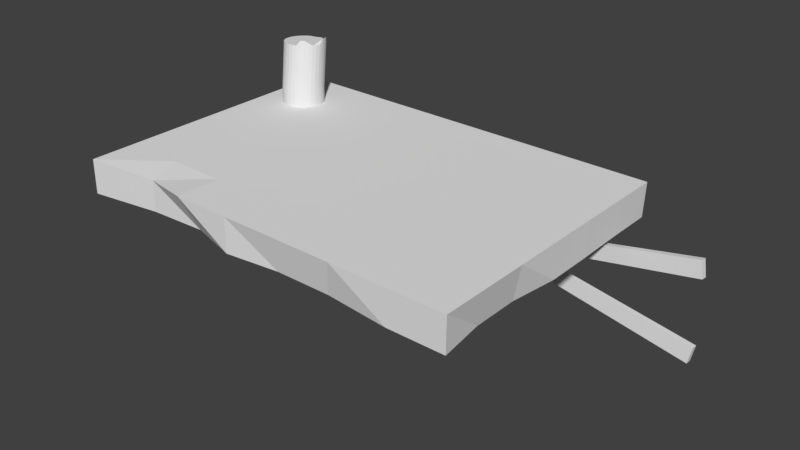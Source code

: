 # Source: docks-right.blend  (saved by Blender 2.78.0; exported with 4.5.12 LTS)
import bpy
from mathutils import Matrix  # noqa: F401  (used for matrix-valued properties, if any)

bpy.ops.wm.read_factory_settings(use_empty=True)
scene = bpy.context.scene
scene.name = 'Scene'

# ---- collections
col_collection_1 = bpy.data.collections.new('Collection 1'); scene.collection.children.link(col_collection_1)

# ---- materials (node trees are filled in below, after node groups)
mat_material_002 = bpy.data.materials.new('Material.002')
mat_material_002.alpha_threshold = 0.0
mat_material_002.use_transparent_shadow = False
mat_material_002.roughness = 0.5
mat_material_001 = bpy.data.materials.new('Material.001')
mat_material_001.alpha_threshold = 0.0
mat_material_001.use_transparent_shadow = False
mat_material_001.roughness = 0.5
mat_material_008 = bpy.data.materials.new('Material.008')
mat_material_008.alpha_threshold = 0.0
mat_material_008.use_transparent_shadow = False
mat_material_008.roughness = 0.5
mat_material_009 = bpy.data.materials.new('Material.009')
mat_material_009.alpha_threshold = 0.0
mat_material_009.use_transparent_shadow = False
mat_material_009.roughness = 0.5

# ---- material node trees

# ---- world
world_world = bpy.data.worlds.new('World'); scene.world = world_world
world_world.color = (0.05088, 0.05088, 0.05088)
world_world.use_sun_shadow = False
world_world.sun_shadow_jitter_overblur = 0.0
world_world.cycles.sampling_method = 'MANUAL'

# ---- meshes
me_cube_001 = bpy.data.meshes.new('Cube.001')
me_cube_001.from_pydata([(-1.0, -1.0, -1.0), (-1.0, -1.0, 1.0), (-1.0, 1.0, -1.0), (-0.996, 0.9952, 1.0), (1.0, -1.0, -1.0), (1.0, -1.0, 1.0), (1.0, 1.0, -1.0), (1.0, 1.0, 1.0), (0.7096, 1.0, -1.0), (0.4238, 1.0, -1.0), (0.1381, 1.0, -1.0), (-0.1476, 1.0, -1.0), (-0.4333, 1.0, -1.0), (-0.719, 1.0, -1.0), (-0.7163, 0.9952, 1.0), (-0.3728, 0.8691, 0.9865), (-0.1165, 0.8691, 0.9865), (0.1381, 1.0, 1.0), (0.4238, 1.0, 1.0), (0.6908, 0.9588, 1.0), (-0.719, -1.0, -1.0), (-0.4333, -1.0, -1.0), (-0.1476, -1.0, -1.0), (0.1381, -1.0, -1.0), (0.4238, -1.0, -1.0), (0.6523, -0.9249, -0.8075), (0.6523, -0.9249, 0.9865), (0.3749, -0.9052, 0.9867), (0.1381, -1.0, 1.0), (-0.1291, -0.9543, 1.0), (-0.4024, -0.9543, 1.0), (-0.719, -1.0, 1.0), (-1.0, 0.649, -1.0), (-1.0, 0.3157, -1.0), (-1.0, -0.01765, -1.0), (-1.0, -0.351, -1.0), (-1.0, -0.6843, -1.0), (-0.9698, -0.6742, 1.0), (-0.9698, -0.3534, 1.0), (-1.0, -0.01765, 1.0), (-1.0, 0.3157, 1.0), (-0.996, 0.6458, 1.0), (1.0, -0.6843, -1.0), (1.0, -0.351, -1.0), (1.0, -0.01765, -1.0), (1.0, 0.3157, -1.0), (1.0, 0.649, -1.0), (0.9687, 0.6231, 1.0), (0.9687, 0.3042, 1.0), (0.9687, -0.01465, 1.0), (1.0, -0.351, 1.0), (0.9128, -0.6418, 0.9865), (0.6871, 0.62, 1.0), (0.6871, 0.3026, 1.0), (0.6908, -0.01465, 1.0), (0.6355, -0.3271, 0.9865), (0.6215, -0.6327, 0.9867), (0.4151, 0.62, 1.0), (0.4213, 0.314, 1.0), (0.4151, -0.01475, 1.0), (0.395, -0.3358, 1.0), (0.3702, -0.6044, 0.9867), (0.1381, 0.649, 1.0), (0.1369, 0.314, 1.0), (0.1369, -0.01776, 1.0), (0.1254, -0.3534, 1.0), (0.1343, -0.6044, 0.9867), (-0.1165, 0.5542, 0.9865), (-0.1291, 0.3042, 1.0), (-0.1476, -0.01765, 1.0), (-0.1519, -0.3472, 1.034), (-0.1165, -0.6418, 0.9865), (-0.3451, 0.531, 0.9865), (-0.4024, 0.3042, 1.0), (-0.3939, -0.02902, 1.0), (-0.367, -0.3394, 1.017), (-0.4333, -0.6843, 1.0), (-0.7163, 0.6458, 1.0), (-0.6757, 0.3042, 1.0), (-0.6994, -0.03267, 1.0), (-0.6115, -0.345, 0.9867), (-0.6994, -0.6742, 1.0), (-0.719, 0.649, -1.0), (-0.719, 0.3157, -1.0), (-0.719, -0.01765, -1.0), (-0.719, -0.351, -1.0), (-0.719, -0.6843, -1.0), (-0.4333, 0.649, -1.0), (-0.4333, 0.3157, -1.0), (-0.4333, -0.01765, -1.0), (-0.4333, -0.351, -1.0), (-0.4333, -0.6843, -1.0), (-0.1476, 0.649, -1.0), (-0.1476, 0.3157, -1.0), (-0.1476, -0.01765, -1.0), (-0.1476, -0.351, -1.0), (-0.1476, -0.6843, -1.0), (0.1381, 0.649, -1.0), (0.1381, 0.3157, -1.0), (0.1381, -0.01765, -1.0), (0.1381, -0.351, -1.0), (0.1381, -0.6843, -1.0), (0.4238, 0.649, -1.0), (0.4238, 0.3157, -1.0), (0.4238, -0.01765, -1.0), (0.4238, -0.351, -1.0), (0.4238, -0.6843, -1.0), (0.7096, 0.649, -1.0), (0.7096, 0.3157, -1.0), (0.7096, -0.01765, -1.0), (0.7096, -0.351, -1.0), (0.7096, -0.6843, -1.0)], [], [(32, 41, 3, 2), (8, 19, 7, 6), (42, 51, 5, 4), (20, 31, 1, 0), (111, 42, 4, 25), (81, 37, 1, 31), (51, 56, 26, 5), (56, 61, 27, 26), (61, 66, 28, 27), (66, 71, 29, 28), (71, 76, 30, 29), (76, 81, 31, 30), (36, 86, 20, 0), (86, 91, 21, 20), (91, 96, 22, 21), (96, 101, 23, 22), (101, 106, 24, 23), (106, 111, 25, 24), (4, 5, 26, 25), (25, 26, 27, 24), (24, 27, 28, 23), (23, 28, 29, 22), (22, 29, 30, 21), (21, 30, 31, 20), (2, 3, 14, 13), (13, 14, 15, 12), (12, 15, 16, 11), (11, 16, 17, 10), (10, 17, 18, 9), (9, 18, 19, 8), (9, 8, 107, 102), (102, 107, 108, 103), (103, 108, 109, 104), (104, 109, 110, 105), (105, 110, 111, 106), (10, 9, 102, 97), (97, 102, 103, 98), (98, 103, 104, 99), (99, 104, 105, 100), (100, 105, 106, 101), (11, 10, 97, 92), (92, 97, 98, 93), (93, 98, 99, 94), (94, 99, 100, 95), (95, 100, 101, 96), (12, 11, 92, 87), (87, 92, 93, 88), (88, 93, 94, 89), (89, 94, 95, 90), (90, 95, 96, 91), (13, 12, 87, 82), (82, 87, 88, 83), (83, 88, 89, 84), (84, 89, 90, 85), (85, 90, 91, 86), (2, 13, 82, 32), (32, 82, 83, 33), (33, 83, 84, 34), (34, 84, 85, 35), (35, 85, 86, 36), (15, 14, 77, 72), (72, 77, 78, 73), (73, 78, 79, 74), (74, 79, 80, 75), (75, 80, 81, 76), (16, 15, 72, 67), (67, 72, 73, 68), (68, 73, 74, 69), (69, 74, 75, 70), (70, 75, 76, 71), (17, 16, 67, 62), (62, 67, 68, 63), (63, 68, 69, 64), (64, 69, 70, 65), (65, 70, 71, 66), (18, 17, 62, 57), (57, 62, 63, 58), (58, 63, 64, 59), (59, 64, 65, 60), (60, 65, 66, 61), (19, 18, 57, 52), (52, 57, 58, 53), (53, 58, 59, 54), (54, 59, 60, 55), (55, 60, 61, 56), (7, 19, 52, 47), (47, 52, 53, 48), (48, 53, 54, 49), (49, 54, 55, 50), (50, 55, 56, 51), (14, 3, 41, 77), (77, 41, 40, 78), (78, 40, 39, 79), (79, 39, 38, 80), (80, 38, 37, 81), (8, 6, 46, 107), (107, 46, 45, 108), (108, 45, 44, 109), (109, 44, 43, 110), (110, 43, 42, 111), (6, 7, 47, 46), (46, 47, 48, 45), (45, 48, 49, 44), (44, 49, 50, 43), (43, 50, 51, 42), (0, 1, 37, 36), (36, 37, 38, 35), (35, 38, 39, 34), (34, 39, 40, 33), (33, 40, 41, 32)])
_uv = me_cube_001.uv_layers.new(name='UVMap')
_uv.uv.foreach_set('vector', [0.4298, 0.9761, 0.3534, 0.5559, 0.3674, 0.5549, 0.5292, 0.9, 0.6714, 0.3387, 0.3798, 0.4649, 0.3786, 0.4597, 0.6313, 0.2364, 0.2389, 0.02303, 0.3167, 0.4284, 0.3077, 0.4307, 0.1595, 0.06097, 0.0152, 0.634, 0.2875, 0.5156, 0.288, 0.5298, 0.03754, 0.7273, 0.6033, 0.8312, 0.7058, 0.8133, 0.7225, 0.9629, 0.5874, 0.9869, 0.6931, 0.4333, 0.8415, 0.4276, 0.8629, 0.6818, 0.7088, 0.6878, 0.8813, 0.4228, 0.7264, 0.4297, 0.7427, 0.2081, 0.9277, 0.151, 0.7264, 0.4297, 0.5927, 0.4511, 0.5953, 0.2231, 0.7427, 0.2081, 0.594, 0.4491, 0.4742, 0.4491, 0.4761, 0.1625, 0.5964, 0.2314, 0.4673, 0.4511, 0.3339, 0.4228, 0.3272, 0.1856, 0.4693, 0.151, 0.3723, 0.4213, 0.5471, 0.4469, 0.5344, 0.659, 0.3846, 0.6654, 0.5471, 0.4469, 0.6931, 0.4333, 0.7088, 0.6878, 0.5344, 0.659, 0.00176, 0.8211, 0.09767, 0.8231, 0.0958, 0.9766, 8.499e-05, 0.9744, 0.09767, 0.8231, 0.1955, 0.8256, 0.1931, 0.9792, 0.0958, 0.9766, 0.1955, 0.8256, 0.2939, 0.8288, 0.2903, 0.9828, 0.1931, 0.9792, 0.2939, 0.8288, 0.3935, 0.8334, 0.3874, 0.9885, 0.2903, 0.9828, 0.3935, 0.8334, 0.4972, 0.839, 0.4836, 0.9999, 0.3874, 0.9885, 0.4972, 0.839, 0.6033, 0.8312, 0.5874, 0.9869, 0.4836, 0.9999, 0.1595, 0.06097, 0.3077, 0.4307, 0.3039, 0.4449, 0.1003, 0.2214, 0.1003, 0.2214, 0.3039, 0.4449, 0.2997, 0.4602, 0.03918, 0.2588, 0.03918, 0.2588, 0.2997, 0.4602, 0.2947, 0.4714, 0.01226, 0.3445, 0.01226, 0.3445, 0.2947, 0.4714, 0.2928, 0.4871, 8.319e-05, 0.4395, 8.319e-05, 0.4395, 0.2928, 0.4871, 0.2904, 0.5016, 8.307e-05, 0.5363, 8.307e-05, 0.5363, 0.2904, 0.5016, 0.2875, 0.5156, 0.0152, 0.634, 0.5292, 0.9, 0.3674, 0.5549, 0.3729, 0.514, 0.5932, 0.8254, 0.5932, 0.8254, 0.3729, 0.514, 0.3775, 0.5027, 0.6379, 0.7451, 0.6379, 0.7451, 0.3775, 0.5027, 0.3784, 0.4937, 0.6696, 0.6466, 0.6696, 0.6466, 0.3784, 0.4937, 0.3809, 0.4836, 0.6866, 0.549, 0.6866, 0.549, 0.3809, 0.4836, 0.3798, 0.4709, 0.6903, 0.441, 0.6903, 0.441, 0.3798, 0.4709, 0.3798, 0.4649, 0.6714, 0.3387, 0.4924, 0.001641, 0.5895, 0.00104, 0.5903, 0.1714, 0.4929, 0.1723, 0.4929, 0.1723, 0.5903, 0.1714, 0.5915, 0.3336, 0.4936, 0.3351, 0.4936, 0.3351, 0.5915, 0.3336, 0.5935, 0.4965, 0.4949, 0.499, 0.4949, 0.499, 0.5935, 0.4965, 0.5971, 0.6612, 0.4967, 0.6654, 0.4967, 0.6654, 0.5971, 0.6612, 0.6033, 0.8312, 0.4972, 0.839, 0.395, 0.001827, 0.4924, 0.001641, 0.4929, 0.1723, 0.3951, 0.1728, 0.3951, 0.1728, 0.4929, 0.1723, 0.4936, 0.3351, 0.3954, 0.3358, 0.3954, 0.3358, 0.4936, 0.3351, 0.4949, 0.499, 0.3957, 0.4998, 0.3957, 0.4998, 0.4949, 0.499, 0.4967, 0.6654, 0.3956, 0.6655, 0.3956, 0.6655, 0.4967, 0.6654, 0.4972, 0.839, 0.3935, 0.8334, 0.2975, 0.001658, 0.395, 0.001827, 0.3951, 0.1728, 0.2973, 0.1728, 0.2973, 0.1728, 0.3951, 0.1728, 0.3954, 0.3358, 0.2972, 0.3358, 0.2972, 0.3358, 0.3954, 0.3358, 0.3957, 0.4998, 0.2968, 0.4995, 0.2968, 0.4995, 0.3957, 0.4998, 0.3956, 0.6655, 0.296, 0.664, 0.296, 0.664, 0.3956, 0.6655, 0.3935, 0.8334, 0.2939, 0.8288, 0.1998, 0.001242, 0.2975, 0.001658, 0.2973, 0.1728, 0.1994, 0.1725, 0.1994, 0.1725, 0.2973, 0.1728, 0.2972, 0.3358, 0.199, 0.3354, 0.199, 0.3354, 0.2972, 0.3358, 0.2968, 0.4995, 0.1984, 0.4986, 0.1984, 0.4986, 0.2968, 0.4995, 0.296, 0.664, 0.1973, 0.6622, 0.1973, 0.6622, 0.296, 0.664, 0.2939, 0.8288, 0.1955, 0.8256, 0.1021, 0.0006856, 0.1998, 0.001242, 0.1994, 0.1725, 0.1016, 0.1719, 0.1016, 0.1719, 0.1994, 0.1725, 0.199, 0.3354, 0.1011, 0.3347, 0.1011, 0.3347, 0.199, 0.3354, 0.1984, 0.4986, 0.1003, 0.4976, 0.1003, 0.4976, 0.1984, 0.4986, 0.1973, 0.6622, 0.09925, 0.6605, 0.09925, 0.6605, 0.1973, 0.6622, 0.1955, 0.8256, 0.09767, 0.8231, 0.005963, 8.637e-05, 0.1021, 0.0006856, 0.1016, 0.1719, 0.005439, 0.1713, 0.005439, 0.1713, 0.1016, 0.1719, 0.1011, 0.3347, 0.004877, 0.3339, 0.004877, 0.3339, 0.1011, 0.3347, 0.1003, 0.4976, 0.004157, 0.4965, 0.004157, 0.4965, 0.1003, 0.4976, 0.09925, 0.6605, 0.003155, 0.659, 0.003155, 0.659, 0.09925, 0.6605, 0.09767, 0.8231, 0.00176, 0.8211, 0.7452, 0.6209, 0.6339, 0.6774, 0.635, 0.5167, 0.7551, 0.4655, 0.7551, 0.4655, 0.635, 0.5167, 0.6491, 0.3598, 0.7373, 0.3608, 0.8005, 0.7549, 0.6636, 0.7528, 0.6535, 0.5119, 0.8067, 0.5167, 0.8067, 0.5167, 0.6535, 0.5119, 0.699, 0.2892, 0.8224, 0.2947, 0.505, 0.1781, 0.6401, 0.1774, 0.6931, 0.4333, 0.5471, 0.4469, 0.8278, 0.622, 0.7452, 0.6209, 0.7551, 0.4655, 0.8288, 0.4772, 0.8288, 0.4772, 0.7551, 0.4655, 0.7373, 0.3608, 0.8255, 0.362, 0.9375, 0.7572, 0.8005, 0.7549, 0.8067, 0.5167, 0.9301, 0.5271, 0.9301, 0.5271, 0.8067, 0.5167, 0.8224, 0.2947, 0.9306, 0.2903, 0.3867, 0.1871, 0.505, 0.1781, 0.5471, 0.4469, 0.3723, 0.4213, 0.7249, 0.1602, 0.8064, 0.2246, 0.8031, 0.3706, 0.7212, 0.3228, 0.7212, 0.3228, 0.8031, 0.3706, 0.8044, 0.4868, 0.7181, 0.4781, 0.4626, 0.7625, 0.3311, 0.7556, 0.3219, 0.5286, 0.4626, 0.5285, 0.4626, 0.5285, 0.3219, 0.5286, 0.3186, 0.295, 0.4568, 0.2918, 0.4625, 0.6416, 0.314, 0.6488, 0.3339, 0.4228, 0.4673, 0.4511, 0.632, 0.1559, 0.7249, 0.1602, 0.7212, 0.3228, 0.6309, 0.3322, 0.6309, 0.3322, 0.7212, 0.3228, 0.7181, 0.4781, 0.6257, 0.4739, 0.6032, 0.7625, 0.4626, 0.7625, 0.4626, 0.5285, 0.6002, 0.5306, 0.6002, 0.5306, 0.4626, 0.5285, 0.4568, 0.2918, 0.5902, 0.3041, 0.6066, 0.6438, 0.4696, 0.631, 0.4742, 0.4491, 0.594, 0.4491, 0.5448, 0.171, 0.632, 0.1559, 0.6309, 0.3322, 0.5424, 0.3281, 0.5424, 0.3281, 0.6309, 0.3322, 0.6257, 0.4739, 0.5391, 0.4752, 0.7347, 0.7545, 0.6032, 0.7625, 0.6002, 0.5306, 0.7366, 0.5307, 0.7366, 0.5307, 0.6002, 0.5306, 0.5902, 0.3041, 0.7093, 0.3102, 0.7339, 0.6614, 0.6059, 0.655, 0.5927, 0.4511, 0.7264, 0.4297, 0.4447, 0.1473, 0.5448, 0.171, 0.5424, 0.3281, 0.451, 0.3225, 0.451, 0.3225, 0.5424, 0.3281, 0.5391, 0.4752, 0.4476, 0.4703, 0.8739, 0.7557, 0.7347, 0.7545, 0.7366, 0.5307, 0.874, 0.5309, 0.874, 0.5309, 0.7366, 0.5307, 0.7093, 0.3102, 0.8897, 0.2938, 0.9279, 0.6433, 0.7339, 0.6614, 0.7264, 0.4297, 0.8813, 0.4228, 0.6339, 0.6774, 0.5437, 0.6762, 0.5447, 0.5155, 0.635, 0.5167, 0.635, 0.5167, 0.5447, 0.5155, 0.5445, 0.3636, 0.6491, 0.3598, 0.6636, 0.7528, 0.5011, 0.7587, 0.5028, 0.5206, 0.6535, 0.5119, 0.6535, 0.5119, 0.5028, 0.5206, 0.5195, 0.281, 0.699, 0.2892, 0.6401, 0.1774, 0.8368, 0.1768, 0.8415, 0.4276, 0.6931, 0.4333, 0.5895, 0.00104, 0.6882, 8.499e-05, 0.6891, 0.1701, 0.5903, 0.1714, 0.5903, 0.1714, 0.6891, 0.1701, 0.6903, 0.3315, 0.5915, 0.3336, 0.5915, 0.3336, 0.6903, 0.3315, 0.6924, 0.4926, 0.5935, 0.4965, 0.5935, 0.4965, 0.6924, 0.4926, 0.6966, 0.6533, 0.5971, 0.6612, 0.5971, 0.6612, 0.6966, 0.6533, 0.7058, 0.8133, 0.6033, 0.8312, 0.6313, 0.2364, 0.3786, 0.4597, 0.3673, 0.4524, 0.5652, 0.1208, 0.5652, 0.1208, 0.3673, 0.4524, 0.3556, 0.446, 0.4943, 0.05142, 0.4943, 0.05142, 0.3556, 0.446, 0.3416, 0.4401, 0.4137, 0.006172, 0.4137, 0.006172, 0.3416, 0.4401, 0.3276, 0.435, 0.3283, 8.307e-05, 0.3283, 8.307e-05, 0.3276, 0.435, 0.3167, 0.4284, 0.2389, 0.02303, 0.03754, 0.7273, 0.288, 0.5298, 0.2983, 0.5369, 0.09086, 0.8456, 0.09086, 0.8456, 0.2983, 0.5369, 0.3108, 0.5438, 0.1605, 0.9308, 0.1605, 0.9308, 0.3108, 0.5438, 0.3245, 0.5515, 0.2474, 0.9747, 0.2474, 0.9747, 0.3245, 0.5515, 0.3392, 0.5547, 0.3385, 0.9999, 0.3385, 0.9999, 0.3392, 0.5547, 0.3534, 0.5559, 0.4298, 0.9761])
me_cube_001.materials.append(mat_material_002)
me_cube_001.use_remesh_preserve_volume = False
me_cube_001.use_remesh_preserve_attributes = False
me_cube_001.use_mirror_vertex_groups = False
me_cube_001.update()
me_cylinder = bpy.data.meshes.new('Cylinder')
me_cylinder.from_pydata([(0.6439, 1.341, -1.145), (0.6439, 1.341, 0.9318), (0.8464, 1.321, -1.145), (0.8464, 1.321, 0.9318), (1.041, 1.261, -1.145), (1.041, 1.261, 0.9318), (1.221, 1.166, -1.145), (1.221, 1.166, 0.9763), (1.378, 1.036, -1.145), (1.378, 1.036, 0.9763), (1.507, 0.8791, -1.145), (1.507, 0.8791, 0.9318), (1.603, 0.6996, -1.145), (1.603, 0.6996, 0.9318), (1.662, 0.5048, -1.145), (1.662, 0.5048, 0.9318), (1.682, 0.3022, -1.145), (1.682, 0.3022, 0.9318), (1.662, 0.09967, -1.145), (1.662, 0.09967, 0.9318), (1.603, -0.0951, -1.145), (1.603, -0.0951, 0.9318), (1.507, -0.2746, -1.145), (1.507, -0.2746, 0.9318), (1.378, -0.4319, -1.145), (1.378, -0.4319, 0.9318), (1.221, -0.5611, -1.145), (1.151, -0.5065, 0.9357), (1.041, -0.657, -1.197), (0.9719, -0.6025, 0.9357), (0.8464, -0.7161, -1.197), (0.8464, -0.7161, 0.9318), (0.6439, -0.7361, -1.145), (0.6439, -0.7361, 0.9318), (0.4413, -0.7161, -1.145), (0.4413, -0.7161, 0.9318), (0.2465, -0.657, -1.145), (0.2465, -0.657, 0.9318), (0.06702, -0.5611, -1.145), (0.06702, -0.5611, 0.9318), (-0.09032, -0.4319, -1.197), (-0.09032, -0.4319, 0.9318), (-0.2194, -0.2746, -1.197), (-0.2194, -0.2746, 1.011), (-0.3154, -0.0951, -1.197), (-0.3154, -0.0951, 1.011), (-0.3745, 0.09968, -1.145), (-0.3745, 0.09968, 0.9318), (-0.3944, 0.3022, -1.145), (-0.3944, 0.3022, 0.9318), (-0.3745, 0.5048, -1.145), (-0.3745, 0.5048, 0.9318), (-0.3154, 0.6996, -1.145), (-0.3154, 0.6996, 0.9318), (-0.2194, 0.8791, -1.145), (-0.2194, 0.8791, 0.9318), (-0.1045, 0.9063, -1.146), (-0.09032, 1.036, 0.9318), (0.05284, 1.035, -1.146), (0.06702, 1.166, 0.9318), (0.2465, 1.261, -1.145), (0.2465, 1.261, 0.9318), (0.4413, 1.321, -1.145), (0.4413, 1.321, 0.9318), (0.6439, 1.341, 0.6037), (0.8464, 1.321, 0.6037), (1.041, 1.261, 0.6037), (1.221, 1.166, 0.6481), (1.378, 1.036, 0.6481), (1.479, 0.8152, 0.6095), (1.575, 0.6357, 0.6095), (1.649, 0.5219, 0.605), (1.657, 0.3256, 0.6065), (1.65, 0.1059, 0.6052), (1.603, -0.0951, 0.6037), (1.507, -0.2746, 0.6037), (1.378, -0.4319, 0.6037), (1.133, -0.5213, 0.6074), (0.953, -0.6172, 0.6074), (0.8464, -0.7161, 0.6037), (0.6439, -0.7361, 0.6037), (0.4413, -0.7161, 0.6037), (0.2465, -0.657, 0.6037), (0.06702, -0.5611, 0.6037), (-0.09032, -0.4319, 0.6037), (-0.2194, -0.2746, 0.6829), (-0.3154, -0.0951, 0.6829), (-0.3745, 0.09968, 0.6037), (-0.3944, 0.3022, 0.6037), (-0.3745, 0.5048, 0.6037), (-0.3154, 0.6996, 0.6037), (-0.2194, 0.8791, 0.6037), (-0.09032, 1.036, 0.6037), (0.06702, 1.166, 0.6037), (0.2465, 1.261, 0.6037), (0.4413, 1.321, 0.6037), (0.8464, 1.321, 0.2582), (1.041, 1.261, 0.2582), (1.221, 1.166, 0.2582), (1.378, 1.036, 0.2582), (1.479, 0.8152, 0.264), (1.575, 0.6357, 0.264), (1.649, 0.5219, 0.2595), (1.657, 0.3256, 0.261), (1.65, 0.1059, 0.2597), (1.603, -0.0951, 0.2582), (1.507, -0.2746, 0.2582), (1.378, -0.4319, 0.2582), (1.202, -0.5758, 0.258), (1.022, -0.6718, 0.258), (0.8464, -0.7161, 0.2582), (0.6439, -0.7361, 0.2582), (0.4413, -0.7161, 0.2582), (0.2465, -0.657, 0.2582), (0.06702, -0.5611, 0.2582), (-0.09032, -0.4319, 0.2582), (-0.2194, -0.2746, 0.2582), (-0.3154, -0.0951, 0.2582), (-0.3745, 0.09968, 0.2582), (-0.3944, 0.3022, 0.2582), (-0.3745, 0.5048, 0.2582), (-0.3154, 0.6996, 0.2582), (-0.2194, 0.8791, 0.2582), (-0.09032, 1.036, 0.2582), (0.06702, 1.166, 0.2582), (0.2465, 1.261, 0.2582), (0.4413, 1.321, 0.2582), (0.6439, 1.341, 0.2582), (0.8464, 1.321, -0.1237), (1.041, 1.261, -0.1237), (1.221, 1.166, -0.1237), (1.378, 1.036, -0.1237), (1.507, 0.8791, -0.1237), (1.603, 0.6996, -0.1237), (1.662, 0.5048, -0.1237), (1.682, 0.3022, -0.1237), (1.662, 0.09967, -0.1237), (1.603, -0.0951, -0.1237), (1.507, -0.2746, -0.1237), (1.378, -0.4319, -0.1237), (1.221, -0.5611, -0.1237), (1.041, -0.657, -0.1237), (0.8464, -0.7161, -0.1237), (0.6439, -0.7361, -0.1237), (0.4413, -0.7161, -0.1237), (0.2465, -0.657, -0.1237), (0.06702, -0.5611, -0.1237), (-0.09032, -0.4319, -0.1237), (-0.2194, -0.2746, -0.1237), (-0.3154, -0.0951, -0.1237), (-0.3745, 0.09968, -0.1237), (-0.3944, 0.3022, -0.1237), (-0.3745, 0.5048, -0.1237), (-0.3154, 0.6996, -0.1237), (-0.2194, 0.8791, -0.1237), (-0.09032, 1.036, -0.1237), (0.06702, 1.166, -0.1237), (0.2465, 1.261, -0.1237), (0.4413, 1.321, -0.1237), (0.6439, 1.341, -0.1237), (0.9432, 1.297, -0.6584), (1.138, 1.238, -0.6584), (1.318, 1.142, -0.6584), (1.475, 1.013, -0.6584), (1.604, 0.8558, -0.6584), (1.7, 0.6763, -0.6584), (1.759, 0.4815, -0.6584), (1.779, 0.279, -0.6584), (1.759, 0.07643, -0.6584), (1.7, -0.1183, -0.6584), (1.604, -0.2979, -0.6584), (1.475, -0.4552, -0.6584), (1.318, -0.5843, -0.6584), (1.138, -0.6803, -0.7103), (0.9432, -0.7394, -0.7103), (0.7407, -0.7593, -0.6584), (0.5446, -0.7483, -0.6582), (0.3499, -0.6892, -0.6582), (0.1638, -0.5843, -0.6584), (0.006497, -0.4552, -0.7103), (-0.1226, -0.2979, -0.7103), (-0.2186, -0.1183, -0.7103), (-0.2777, 0.07643, -0.6584), (-0.2976, 0.279, -0.6584), (-0.2777, 0.4815, -0.6584), (-0.2186, 0.6763, -0.6584), (-0.1226, 0.8558, -0.6584), (-0.007688, 0.883, -0.6598), (0.1497, 1.012, -0.6598), (0.3433, 1.238, -0.6584), (0.5381, 1.297, -0.6584), (0.7407, 1.317, -0.6584), (0.6916, 1.329, -0.3872), (0.8941, 1.309, -0.3872), (1.089, 1.25, -0.3872), (1.268, 1.154, -0.3872), (1.426, 1.025, -0.3872), (1.555, 0.8676, -0.3872), (1.651, 0.6881, -0.3872), (1.71, 0.4933, -0.3872), (1.73, 0.2908, -0.3872), (1.71, 0.08822, -0.3872), (1.651, -0.1066, -0.3872), (1.555, -0.2861, -0.3872), (1.426, -0.4434, -0.3872), (1.268, -0.5725, -0.3872), (1.089, -0.6685, -0.3872), (0.8941, -0.7276, -0.3872), (0.6916, -0.7475, -0.3872), (0.4955, -0.7365, -0.387), (0.3007, -0.6774, -0.387), (0.1147, -0.5725, -0.3872), (-0.04261, -0.4434, -0.3872), (-0.1717, -0.2861, -0.3872), (-0.2677, -0.1066, -0.3872), (-0.3268, 0.08822, -0.3872), (-0.3467, 0.2908, -0.3872), (-0.3268, 0.4933, -0.3872), (-0.2677, 0.6881, -0.3872), (-0.1717, 0.8676, -0.3872), (-0.04261, 1.025, -0.3872), (0.1147, 1.154, -0.3872), (0.2942, 1.25, -0.3872), (0.489, 1.309, -0.3872), (0.6439, 1.341, 0.9318), (1.221, 1.166, 0.9763), (1.378, 1.036, 0.9763), (1.603, -0.0951, 0.9318), (1.507, -0.2746, 0.9318), (1.378, -0.4319, 0.9318), (1.247, -0.4856, 0.9324), (1.068, -0.5815, 0.9324), (0.8464, -0.7161, 0.9318), (0.6439, -0.7361, 0.9318), (0.4413, -0.7161, 0.9318), (0.2465, -0.657, 0.9318), (0.06702, -0.5611, 0.9318), (-0.09032, -0.4319, 0.9318), (-0.3944, 0.3022, 0.9318), (-0.3745, 0.5048, 0.9318), (-0.3154, 0.6996, 0.9318), (-0.2194, 0.8791, 0.9318), (-0.09032, 1.036, 0.9318), (0.06702, 1.166, 0.9318), (0.2465, 1.261, 0.9318), (0.4413, 1.321, 0.9318), (0.6439, 1.341, 0.6037), (1.221, 1.166, 0.6481), (1.378, 1.036, 0.6481), (1.603, -0.0951, 0.6037), (1.507, -0.2746, 0.6037), (1.378, -0.4319, 0.6037), (1.247, -0.4856, 0.6043), (1.068, -0.5815, 0.6043), (0.8464, -0.7161, 0.6037), (0.6439, -0.7361, 0.6037), (0.4413, -0.7161, 0.6037), (0.2465, -0.657, 0.6037), (0.06702, -0.5611, 0.6037), (-0.09032, -0.4319, 0.6037), (-0.3944, 0.3022, 0.6037), (-0.3745, 0.5048, 0.6037), (-0.3154, 0.6996, 0.6037), (-0.2194, 0.8791, 0.6037), (-0.09032, 1.036, 0.6037), (0.06702, 1.166, 0.6037), (0.2465, 1.261, 0.6037), (0.4413, 1.321, 0.6037)], [], [(64, 1, 3, 65), (65, 3, 5, 66), (66, 5, 7, 67), (68, 9, 11, 69), (69, 11, 13, 70), (70, 13, 15, 71), (71, 15, 17, 72), (72, 17, 19, 73), (73, 19, 21, 74), (84, 41, 43, 85), (85, 43, 45, 86), (86, 45, 47, 87), (87, 47, 49, 88), (3, 1, 63, 61, 59, 57, 55, 53, 51, 49, 47, 45, 43, 41, 39, 37, 35, 33, 31, 29, 27, 25, 23, 21, 19, 17, 15, 13, 11, 9, 7, 5), (0, 2, 4, 6, 8, 10, 12, 14, 16, 18, 20, 22, 24, 26, 28, 30, 32, 34, 36, 38, 40, 42, 44, 46, 48, 50, 52, 54, 56, 58, 60, 62), (126, 95, 64, 127), (125, 94, 95, 126), (124, 93, 94, 125), (123, 92, 93, 124), (122, 91, 92, 123), (121, 90, 91, 122), (120, 89, 90, 121), (119, 88, 89, 120), (118, 87, 88, 119), (117, 86, 87, 118), (116, 85, 86, 117), (115, 84, 85, 116), (114, 83, 84, 115), (113, 82, 83, 114), (112, 81, 82, 113), (111, 80, 81, 112), (110, 79, 80, 111), (109, 78, 79, 110), (108, 77, 78, 109), (107, 76, 77, 108), (106, 75, 76, 107), (105, 74, 75, 106), (104, 73, 74, 105), (103, 72, 73, 104), (102, 71, 72, 103), (101, 70, 71, 102), (100, 69, 70, 101), (99, 68, 69, 100), (98, 67, 68, 99), (97, 66, 67, 98), (96, 65, 66, 97), (127, 64, 65, 96), (159, 127, 96, 128), (128, 96, 97, 129), (129, 97, 98, 130), (130, 98, 99, 131), (131, 99, 100, 132), (132, 100, 101, 133), (133, 101, 102, 134), (134, 102, 103, 135), (135, 103, 104, 136), (136, 104, 105, 137), (137, 105, 106, 138), (138, 106, 107, 139), (139, 107, 108, 140), (140, 108, 109, 141), (141, 109, 110, 142), (142, 110, 111, 143), (143, 111, 112, 144), (144, 112, 113, 145), (145, 113, 114, 146), (146, 114, 115, 147), (147, 115, 116, 148), (148, 116, 117, 149), (149, 117, 118, 150), (150, 118, 119, 151), (151, 119, 120, 152), (152, 120, 121, 153), (153, 121, 122, 154), (154, 122, 123, 155), (155, 123, 124, 156), (156, 124, 125, 157), (157, 125, 126, 158), (158, 126, 127, 159), (223, 158, 159, 192), (222, 157, 158, 223), (221, 156, 157, 222), (220, 155, 156, 221), (219, 154, 155, 220), (218, 153, 154, 219), (217, 152, 153, 218), (216, 151, 152, 217), (215, 150, 151, 216), (214, 149, 150, 215), (213, 148, 149, 214), (212, 147, 148, 213), (211, 146, 147, 212), (210, 145, 146, 211), (209, 144, 145, 210), (208, 143, 144, 209), (207, 142, 143, 208), (206, 141, 142, 207), (205, 140, 141, 206), (204, 139, 140, 205), (203, 138, 139, 204), (202, 137, 138, 203), (201, 136, 137, 202), (200, 135, 136, 201), (199, 134, 135, 200), (198, 133, 134, 199), (197, 132, 133, 198), (196, 131, 132, 197), (195, 130, 131, 196), (194, 129, 130, 195), (193, 128, 129, 194), (192, 159, 128, 193), (0, 191, 160, 2), (2, 160, 161, 4), (4, 161, 162, 6), (6, 162, 163, 8), (8, 163, 164, 10), (10, 164, 165, 12), (12, 165, 166, 14), (14, 166, 167, 16), (16, 167, 168, 18), (18, 168, 169, 20), (20, 169, 170, 22), (22, 170, 171, 24), (24, 171, 172, 26), (26, 172, 173, 28), (28, 173, 174, 30), (30, 174, 175, 32), (32, 175, 176, 34), (34, 176, 177, 36), (36, 177, 178, 38), (38, 178, 179, 40), (40, 179, 180, 42), (42, 180, 181, 44), (44, 181, 182, 46), (46, 182, 183, 48), (48, 183, 184, 50), (50, 184, 185, 52), (52, 185, 186, 54), (54, 186, 187, 56), (56, 187, 188, 58), (58, 188, 189, 60), (60, 189, 190, 62), (62, 190, 191, 0), (191, 192, 193, 160), (160, 193, 194, 161), (161, 194, 195, 162), (162, 195, 196, 163), (163, 196, 197, 164), (164, 197, 198, 165), (165, 198, 199, 166), (166, 199, 200, 167), (167, 200, 201, 168), (168, 201, 202, 169), (169, 202, 203, 170), (170, 203, 204, 171), (171, 204, 205, 172), (172, 205, 206, 173), (173, 206, 207, 174), (174, 207, 208, 175), (175, 208, 209, 176), (176, 209, 210, 177), (177, 210, 211, 178), (178, 211, 212, 179), (179, 212, 213, 180), (180, 213, 214, 181), (181, 214, 215, 182), (182, 215, 216, 183), (183, 216, 217, 184), (184, 217, 218, 185), (185, 218, 219, 186), (186, 219, 220, 187), (187, 220, 221, 188), (188, 221, 222, 189), (189, 222, 223, 190), (190, 223, 192, 191), (247, 225, 226, 248), (249, 227, 228, 250), (250, 228, 229, 251), (251, 229, 230, 252), (252, 230, 231, 253), (253, 231, 232, 254), (254, 232, 233, 255), (255, 233, 234, 256), (256, 234, 235, 257), (257, 235, 236, 258), (258, 236, 237, 259), (260, 238, 239, 261), (261, 239, 240, 262), (262, 240, 241, 263), (263, 241, 242, 264), (264, 242, 243, 265), (265, 243, 244, 266), (266, 244, 245, 267), (267, 245, 224, 246)])
_uv = me_cylinder.uv_layers.new(name='UVMap')
_uv.uv.foreach_set('vector', [0.6367, 0.5344, 0.9238, 0.5344, 0.9238, 0.7125, 0.6367, 0.7125, 0.7223, 0.6152, 0.7226, 0.8921, 0.5508, 0.8923, 0.5505, 0.6154, 0.5505, 0.6154, 0.5508, 0.8923, 0.3791, 0.93, 0.3788, 0.6531, 0.2072, 0.6536, 0.2146, 0.93, 0.04213, 0.8971, 0.002048, 0.6221, 0.8377, 0.5295, 0.8701, 0.7632, 0.7245, 0.7641, 0.6918, 0.5297, 0.6918, 0.5297, 0.7245, 0.7641, 0.5792, 0.7611, 0.594, 0.5263, 0.594, 0.5263, 0.5792, 0.7611, 0.4337, 0.7608, 0.4522, 0.5265, 0.4522, 0.5265, 0.4337, 0.7608, 0.2882, 0.7593, 0.2938, 0.5247, 0.2938, 0.5247, 0.2882, 0.7593, 0.1425, 0.7572, 0.1458, 0.5223, 0.1392, 0.4972, 0.1392, 0.7214, 0.0001087, 0.7755, 0.0001088, 0.5513, 0.7126, 0.706, 0.7126, 0.9931, 0.5344, 0.9931, 0.5344, 0.706, 0.5344, 0.706, 0.5344, 0.9931, 0.3563, 0.9238, 0.3563, 0.6367, 0.3563, 0.6367, 0.3563, 0.9238, 0.1782, 0.9238, 0.1782, 0.6367, 0.4496, 0.9974, 0.3533, 0.9782, 0.2625, 0.9407, 0.1809, 0.8861, 0.1114, 0.8166, 0.05685, 0.735, 0.01926, 0.6442, 9.991e-05, 0.5479, 0.0001012, 0.4496, 0.01927, 0.3533, 0.05686, 0.2626, 0.09474, 0.1642, 0.1642, 0.09474, 0.2626, 0.05685, 0.3533, 0.01926, 0.4496, 9.996e-05, 0.5479, 9.996e-05, 0.6442, 0.01926, 0.735, 0.05684, 0.777, 0.1269, 0.8465, 0.1964, 0.9411, 0.2619, 0.9794, 0.3524, 0.9992, 0.4486, 0.9999, 0.5468, 0.9814, 0.6433, 0.9445, 0.7343, 0.8905, 0.8163, 0.8215, 0.8863, 0.7373, 0.9413, 0.6467, 0.9791, 0.5479, 0.9974, 0.2872, 0.09616, 0.3697, 0.06198, 0.4573, 0.04455, 0.5466, 0.04455, 0.6342, 0.06198, 0.7167, 0.09616, 0.791, 0.1458, 0.8542, 0.2089, 0.9038, 0.2832, 0.938, 0.3657, 0.9554, 0.4533, 0.9554, 0.5426, 0.938, 0.6302, 0.9038, 0.7128, 0.8529, 0.7896, 0.7895, 0.8526, 0.7129, 0.9038, 0.6302, 0.9374, 0.5425, 0.9543, 0.4531, 0.9537, 0.3624, 0.9374, 0.2803, 0.9022, 0.2066, 0.8518, 0.1401, 0.7879, 0.09223, 0.7125, 0.05998, 0.6292, 0.0446, 0.5412, 0.04668, 0.452, 0.08633, 0.4186, 0.1216, 0.3365, 0.1498, 0.2089, 0.2129, 0.1458, 0.3341, 0.3563, 0.6311, 0.3563, 0.6311, 0.5313, 0.3341, 0.5313, 0.3341, 0.1813, 0.6311, 0.1813, 0.6311, 0.3563, 0.3341, 0.3563, 0.3341, 0.006308, 0.6311, 0.006308, 0.6311, 0.1813, 0.3341, 0.1813, 0.1929, 0.3618, 0.1929, 0.6889, 0.0001218, 0.6889, 0.0001218, 0.3618, 0.3856, 0.3618, 0.3856, 0.6889, 0.1929, 0.6889, 0.1929, 0.3618, 0.5783, 0.3618, 0.5783, 0.6889, 0.3856, 0.6889, 0.3856, 0.3618, 0.771, 0.3618, 0.771, 0.6889, 0.5783, 0.6889, 0.5783, 0.3618, 0.1846, 0.335, 0.1846, 0.6266, 0.01282, 0.6266, 0.01282, 0.335, 0.3563, 0.335, 0.3563, 0.6266, 0.1846, 0.6266, 0.1846, 0.335, 0.5281, 0.335, 0.5281, 0.6934, 0.3563, 0.6266, 0.3563, 0.335, 0.6998, 0.335, 0.6998, 0.6934, 0.5281, 0.6934, 0.5281, 0.335, 0.1636, 0.2628, 0.1636, 0.4712, 0.04087, 0.519, 0.04087, 0.2628, 0.2864, 0.2628, 0.2864, 0.4712, 0.1636, 0.4712, 0.1636, 0.2628, 0.4092, 0.2628, 0.4092, 0.4712, 0.2864, 0.4712, 0.2864, 0.2628, 0.532, 0.2628, 0.532, 0.4712, 0.4092, 0.4712, 0.4092, 0.2628, 0.6547, 0.2628, 0.6547, 0.4712, 0.532, 0.4712, 0.532, 0.2628, 0.1938, 0.361, 0.1914, 0.683, 0.002174, 0.6818, 0.004069, 0.3607, 0.3826, 0.3568, 0.3478, 0.688, 0.1914, 0.683, 0.1938, 0.361, 0.5705, 0.3564, 0.5374, 0.6887, 0.3478, 0.688, 0.3826, 0.3568, 0.759, 0.3562, 0.7588, 0.6769, 0.5374, 0.6887, 0.5705, 0.3564, 0.9478, 0.3561, 0.9478, 0.677, 0.7588, 0.6769, 0.759, 0.3562, 0.1601, 0.2962, 0.1593, 0.5615, 0.003162, 0.5612, 0.003713, 0.2961, 0.3191, 0.2974, 0.3179, 0.564, 0.1593, 0.5615, 0.1601, 0.2962, 0.4888, 0.2989, 0.4875, 0.566, 0.3179, 0.564, 0.3191, 0.2974, 0.6407, 0.2984, 0.6394, 0.5658, 0.4875, 0.566, 0.4888, 0.2989, 0.7454, 0.3027, 0.7442, 0.5694, 0.6394, 0.5658, 0.6407, 0.2984, 0.902, 0.3043, 0.9006, 0.5692, 0.7442, 0.5694, 0.7454, 0.3027, 0.5233, 0.33, 0.5219, -0.01415, 0.736, 0.01867, 0.7381, 0.3228, 0.3435, 0.3301, 0.3429, -0.01363, 0.5219, -0.01415, 0.5233, 0.33, 0.164, 0.3301, 0.1636, 0.02572, 0.3429, -0.01363, 0.3435, 0.3301, -0.01542, 0.3302, -0.01564, 0.02589, 0.1636, 0.02572, 0.164, 0.3301, 0.3341, 0.5313, 0.6311, 0.5313, 0.6311, 0.7063, 0.3341, 0.7063, 0.005649, 0.5313, 0.3341, 0.5313, 0.3341, 0.7063, 0.005649, 0.7063, -0.01554, 0.6668, -0.01542, 0.3302, 0.164, 0.3301, 0.1638, 0.6669, 0.1638, 0.6669, 0.164, 0.3301, 0.3435, 0.3301, 0.3432, 0.667, 0.3432, 0.667, 0.3435, 0.3301, 0.5233, 0.33, 0.5226, 0.6672, 0.5226, 0.6672, 0.5233, 0.33, 0.7381, 0.3228, 0.7017, 0.6678, 0.9397, 0.004343, 0.902, 0.3043, 0.7454, 0.3027, 0.7835, 0.001964, 0.7835, 0.001964, 0.7454, 0.3027, 0.6407, 0.2984, 0.6275, 0.003192, 0.6275, 0.003192, 0.6407, 0.2984, 0.4888, 0.2989, 0.4716, 0.00211, 0.4716, 0.00211, 0.4888, 0.2989, 0.3191, 0.2974, 0.3155, 0.002174, 0.3155, 0.002174, 0.3191, 0.2974, 0.1601, 0.2962, 0.1593, 0.002686, 0.1593, 0.002686, 0.1601, 0.2962, 0.003713, 0.2961, 0.003159, 0.00305, 0.947, 0.001616, 0.9478, 0.3561, 0.759, 0.3562, 0.7582, 0.002042, 0.7582, 0.002042, 0.759, 0.3562, 0.5705, 0.3564, 0.5693, 0.002551, 0.5693, 0.002551, 0.5705, 0.3564, 0.3826, 0.3568, 0.3804, 0.003341, 0.3804, 0.003341, 0.3826, 0.3568, 0.1938, 0.361, 0.1905, 0.004968, 0.1905, 0.004968, 0.1938, 0.361, 0.004069, 0.3607, 0.002299, 0.006257, 0.6547, 0.03242, 0.6547, 0.2628, 0.532, 0.2628, 0.532, 0.03242, 0.532, 0.03242, 0.532, 0.2628, 0.4092, 0.2628, 0.4092, 0.03242, 0.4092, 0.03242, 0.4092, 0.2628, 0.2864, 0.2628, 0.2864, 0.03242, 0.2864, 0.03242, 0.2864, 0.2628, 0.1636, 0.2628, 0.1636, 0.03242, 0.1636, 0.03242, 0.1636, 0.2628, 0.04087, 0.2628, 0.04087, 0.03242, 0.6998, 0.01271, 0.6998, 0.335, 0.5281, 0.335, 0.5281, 0.01271, 0.5281, 0.01271, 0.5281, 0.335, 0.3563, 0.335, 0.3563, 0.01271, 0.3563, 0.01271, 0.3563, 0.335, 0.1846, 0.335, 0.1846, 0.01271, 0.1846, 0.01271, 0.1846, 0.335, 0.01282, 0.335, 0.01282, 0.01271, 0.771, 0.0001218, 0.771, 0.3618, 0.5783, 0.3618, 0.5783, 0.0001218, 0.5783, 0.0001218, 0.5783, 0.3618, 0.3856, 0.3618, 0.3856, 0.0001218, 0.3856, 0.0001218, 0.3856, 0.3618, 0.1929, 0.3618, 0.1929, 0.0001219, 0.1929, 0.0001219, 0.1929, 0.3618, 0.0001218, 0.3618, 0.0001219, 0.0001218, 0.005649, 0.006308, 0.3341, 0.006308, 0.3341, 0.1813, 0.005649, 0.1813, 0.005649, 0.1813, 0.3341, 0.1813, 0.3341, 0.3563, 0.005649, 0.3563, 0.005649, 0.3563, 0.3341, 0.3563, 0.3341, 0.5313, 0.005649, 0.5313, 0.7483, 0.4947, 0.9978, 0.4554, 0.9957, 0.6452, 0.7477, 0.688, 0.7501, 0.3012, 0.9999, 0.2657, 0.9978, 0.4554, 0.7483, 0.4947, 0.7523, 0.1101, 0.9999, 0.07587, 0.9999, 0.2657, 0.7501, 0.3012, 0.2508, 0.1899, 0.001799, 0.21, 0.007789, 0.01968, 0.2572, 9.006e-05, 0.2543, 0.3849, 9.085e-05, 0.3991, 0.001799, 0.21, 0.2508, 0.1899, 0.2528, 0.5788, 9.006e-05, 0.589, 9.085e-05, 0.3991, 0.2543, 0.3849, 0.2553, 0.7705, 0.004773, 0.7794, 9.006e-05, 0.589, 0.2528, 0.5788, 0.2087, 0.7461, 0.1848, 0.9893, 8.967e-05, 0.9767, 0.0228, 0.7341, 0.3951, 0.7538, 0.369, 0.9966, 0.1848, 0.9893, 0.2087, 0.7461, 0.5813, 0.7584, 0.5526, 0.9999, 0.369, 0.9966, 0.3951, 0.7538, 0.766, 0.7605, 0.7358, 0.9999, 0.5526, 0.9999, 0.5813, 0.7584, 0.2323, 0.7499, 0.193, 0.9884, 0.009732, 0.9857, 0.04845, 0.7475, 0.4162, 0.7498, 0.3761, 0.9881, 0.193, 0.9884, 0.2323, 0.7499, 0.6, 0.7485, 0.559, 0.9862, 0.3761, 0.9881, 0.4162, 0.7498, 0.7832, 0.747, 0.7417, 0.9841, 0.559, 0.9862, 0.6, 0.7485, 0.265, 0.7352, 0.1897, 0.9751, 7.331e-05, 0.952, 0.08217, 0.7126, 0.4544, 0.7599, 0.3792, 0.9999, 0.1897, 0.9751, 0.265, 0.7352, 0.1853, 0.8009, 0.1471, 1.097, -0.08052, 1.103, -0.04134, 0.8063, 0.4112, 0.7982, 0.3751, 1.095, 0.1471, 1.097, 0.1853, 0.8009, 0.6371, 0.799, 0.6035, 1.097, 0.3751, 1.095, 0.4112, 0.7982, 0.8647, 0.8039, 0.8323, 1.103, 0.6035, 1.097, 0.6371, 0.799, 0.1612, 0.6253, 0.1612, 0.8467, -0.007971, 0.8533, -0.006421, 0.6305, 0.3274, 0.6234, 0.3312, 0.8443, 0.1612, 0.8467, 0.1612, 0.6253, 0.4926, 0.6232, 0.5016, 0.8431, 0.3312, 0.8443, 0.3274, 0.6234, 0.6573, 0.6243, 0.6711, 0.8437, 0.5016, 0.8431, 0.4926, 0.6232, 0.8229, 0.6271, 0.8399, 0.8467, 0.6711, 0.8437, 0.6573, 0.6243, 0.9897, 0.6326, 1.008, 0.8533, 0.8399, 0.8467, 0.8229, 0.6271, 0.2445, 0.2255, -0.03123, 0.2716, -0.03514, 0.0586, 0.2416, 0.01296, 0.2447, 0.4371, -0.03043, 0.4844, -0.03123, 0.2716, 0.2445, 0.2255, 0.2436, 0.6487, -0.03149, 0.6969, -0.03043, 0.4844, 0.2447, 0.4371, 0.2419, 0.8607, -0.03343, 0.9093, -0.03149, 0.6969, 0.2436, 0.6487, 0.7477, 0.688, 0.9957, 0.6452, 0.9943, 0.8352, 0.7481, 0.8796, 0.01967, 0.6653, 0.4892, 0.7368, 0.4943, 0.9306, 0.02899, 0.8579, 1.032, 0.9093, 0.525, 0.8098, 0.5251, 0.5986, 1.03, 0.6975, 1.03, 0.6975, 0.5251, 0.5986, 0.5253, 0.3889, 1.03, 0.4855, 1.03, 0.4855, 0.5253, 0.3889, 0.5438, 0.2187, 1.031, 0.2732, 1.031, 0.2732, 0.5438, 0.2187, 0.5266, -0.03086, 1.035, 0.06054, 1.007, 0.00178, 0.9674, 0.406, 0.8025, 0.4062, 0.8402, 0.007923, 0.8402, 0.007923, 0.8025, 0.4062, 0.6421, 0.4059, 0.6728, 0.01014, 0.6728, 0.01014, 0.6421, 0.4059, 0.4838, 0.4053, 0.5049, 0.009569, 0.5049, 0.009569, 0.4838, 0.4053, 0.3259, 0.4041, 0.3366, 0.006677, 0.3366, 0.006677, 0.3259, 0.4041, 0.1655, 0.4029, 0.1681, 0.002294, 0.1681, 0.002294, 0.1655, 0.4029, -0.0003043, 0.4012, 0.001064, -0.006734, 0.826, -0.05273, 0.8923, 0.4959, 0.6683, 0.4977, 0.5983, -0.04426, 0.5983, -0.04426, 0.6683, 0.4977, 0.4473, 0.4991, 0.3708, -0.04084, 0.3708, -0.04084, 0.4473, 0.4991, 0.2259, 0.443, 0.1431, -0.09879, 0.1431, -0.09879, 0.2259, 0.443, 0.0007738, 0.4432, -0.08365, -0.1035, 0.5057, 7.331e-05, 0.5376, 0.4644, 0.3423, 0.4888, 0.3104, 0.02506, 0.3104, 0.02506, 0.3423, 0.4888, 0.1599, 0.4658, 0.1212, 7.331e-05, 0.7429, 0.06305, 0.8279, 0.503, 0.6438, 0.5026, 0.5594, 0.06081, 0.5594, 0.06081, 0.6438, 0.5026, 0.4582, 0.5024, 0.3761, 0.05885, 0.3761, 0.05885, 0.4582, 0.5024, 0.2721, 0.4549, 0.1933, 0.0116, 0.1933, 0.0116, 0.2721, 0.4549, 0.08756, 0.4552, 0.009732, 0.01419, 0.7767, 0.01446, 0.8043, 0.4668, 0.6166, 0.458, 0.5924, 8.967e-05, 0.5924, 8.967e-05, 0.6166, 0.458, 0.4232, 0.4976, 0.4052, 0.03663, 0.4052, 0.03663, 0.4232, 0.4976, 0.2313, 0.4904, 0.2204, 0.02988, 0.2204, 0.02988, 0.2313, 0.4904, 0.04347, 0.4836, 0.03386, 0.02869, 0.9734, 0.8113, 0.5117, 0.7672, 0.5185, 0.5741, 0.9892, 0.6218, 0.9892, 0.6218, 0.5185, 0.5741, 0.5257, 0.3732, 0.9999, 0.434, 0.9999, 0.434, 0.5257, 0.3732, 0.5329, 0.2602, 0.996, 0.3264, 0.996, 0.3264, 0.5329, 0.2602, 0.538, 0.0684, 0.9995, 0.1325, 0.001437, 9.645e-05, 0.471, 0.0477, 0.4809, 0.3373, 9.645e-05, 0.2832, 9.645e-05, 0.2832, 0.4809, 0.3373, 0.485, 0.5392, 0.01013, 0.4727, 0.01013, 0.4727, 0.485, 0.5392, 0.4892, 0.7368, 0.01967, 0.6653, 0.4892, 0.7368, 0.7477, 0.688, 0.7481, 0.8796, 0.4943, 0.9306, 0.525, 0.8098, 0.2419, 0.8607, 0.2436, 0.6487, 0.5251, 0.5986, 0.5251, 0.5986, 0.2436, 0.6487, 0.2447, 0.4371, 0.5253, 0.3889, 0.5253, 0.3889, 0.2447, 0.4371, 0.2445, 0.2255, 0.5438, 0.2187, 0.5438, 0.2187, 0.2445, 0.2255, 0.2416, 0.01296, 0.5266, -0.03086, 0.9674, 0.406, 0.9897, 0.6326, 0.8229, 0.6271, 0.8025, 0.4062, 0.8025, 0.4062, 0.8229, 0.6271, 0.6573, 0.6243, 0.6421, 0.4059, 0.6421, 0.4059, 0.6573, 0.6243, 0.4926, 0.6232, 0.4838, 0.4053, 0.4838, 0.4053, 0.4926, 0.6232, 0.3274, 0.6234, 0.3259, 0.4041, 0.3259, 0.4041, 0.3274, 0.6234, 0.1612, 0.6253, 0.1655, 0.4029, 0.1655, 0.4029, 0.1612, 0.6253, -0.006421, 0.6305, -0.0003043, 0.4012, 0.8923, 0.4959, 0.8647, 0.8039, 0.6371, 0.799, 0.6683, 0.4977, 0.6683, 0.4977, 0.6371, 0.799, 0.4112, 0.7982, 0.4473, 0.4991, 0.4473, 0.4991, 0.4112, 0.7982, 0.1853, 0.8009, 0.2259, 0.443, 0.2259, 0.443, 0.1853, 0.8009, -0.04134, 0.8063, 0.0007738, 0.4432, 0.5376, 0.4644, 0.4544, 0.7599, 0.265, 0.7352, 0.3423, 0.4888, 0.3423, 0.4888, 0.265, 0.7352, 0.08217, 0.7126, 0.1599, 0.4658, 0.8279, 0.503, 0.7832, 0.747, 0.6, 0.7485, 0.6438, 0.5026, 0.6438, 0.5026, 0.6, 0.7485, 0.4162, 0.7498, 0.4582, 0.5024, 0.4582, 0.5024, 0.4162, 0.7498, 0.2323, 0.7499, 0.2721, 0.4549, 0.2721, 0.4549, 0.2323, 0.7499, 0.04845, 0.7475, 0.08756, 0.4552, 0.8043, 0.4668, 0.766, 0.7605, 0.5813, 0.7584, 0.6166, 0.458, 0.6166, 0.458, 0.5813, 0.7584, 0.3951, 0.7538, 0.4232, 0.4976, 0.4232, 0.4976, 0.3951, 0.7538, 0.2087, 0.7461, 0.2313, 0.4904, 0.2313, 0.4904, 0.2087, 0.7461, 0.0228, 0.7341, 0.04347, 0.4836, 0.5117, 0.7672, 0.2553, 0.7705, 0.2528, 0.5788, 0.5185, 0.5741, 0.5185, 0.5741, 0.2528, 0.5788, 0.2543, 0.3849, 0.5257, 0.3732, 0.5257, 0.3732, 0.2543, 0.3849, 0.2508, 0.1899, 0.5329, 0.2602, 0.5329, 0.2602, 0.2508, 0.1899, 0.2572, 9.006e-05, 0.538, 0.0684, 0.471, 0.0477, 0.7523, 0.1101, 0.7501, 0.3012, 0.4809, 0.3373, 0.4809, 0.3373, 0.7501, 0.3012, 0.7483, 0.4947, 0.485, 0.5392, 0.485, 0.5392, 0.7483, 0.4947, 0.7477, 0.688, 0.4892, 0.7368, 0.7228, 0.0001038, 0.9999, 0.0001038, 0.9999, 0.172, 0.7228, 0.172, 0.1463, 0.7643, 0.1463, 0.9999, 0.0001005, 0.9999, 0.0001003, 0.7643, 0.9493, 0.6905, 0.9493, 0.9963, 0.7596, 0.9963, 0.7596, 0.6905, 0.7596, 0.6905, 0.7596, 0.9963, 0.5373, 0.9999, 0.5373, 0.6941, 0.5373, 0.6941, 0.5373, 0.9999, 0.3476, 0.9999, 0.3476, 0.6941, 0.3476, 0.6941, 0.3476, 0.9999, 0.1898, 0.9963, 0.1898, 0.6905, 0.1898, 0.6905, 0.1898, 0.9963, 0.0001351, 0.9963, 0.0001352, 0.6905, 0.5564, 0.7757, 0.5564, 0.9999, 0.4173, 0.9999, 0.4173, 0.7757, 0.4173, 0.7757, 0.4173, 0.9999, 0.2783, 0.9999, 0.2783, 0.7757, 0.2783, 0.7757, 0.2783, 0.9999, 0.1392, 0.9999, 0.1392, 0.7757, 0.1392, 0.7757, 0.1392, 0.9999, 0.0001087, 0.9999, 0.0001087, 0.7757, 0.7128, 0.0001067, 0.9999, 0.0001067, 0.9999, 0.1782, 0.7128, 0.1782, 0.0001219, 0.9999, 0.0001218, 0.6892, 0.1929, 0.6892, 0.1929, 0.9999, 0.1929, 0.9999, 0.1929, 0.6892, 0.3856, 0.6892, 0.3856, 0.9999, 0.3856, 0.9999, 0.3856, 0.6892, 0.5783, 0.6892, 0.5783, 0.9999, 0.5783, 0.9999, 0.5783, 0.6892, 0.771, 0.6892, 0.771, 0.9999, 0.0001203, 0.9999, 0.0001203, 0.7128, 0.1782, 0.7128, 0.1782, 0.9999, 0.1782, 0.9999, 0.1782, 0.7128, 0.3563, 0.7128, 0.3563, 0.9999, 0.3563, 0.9999, 0.3563, 0.7128, 0.5344, 0.7128, 0.5344, 0.9999])
me_cylinder.materials.append(mat_material_001)
me_cylinder.use_remesh_preserve_volume = False
me_cylinder.use_remesh_preserve_attributes = False
me_cylinder.use_mirror_vertex_groups = False
me_cylinder.update()
me_cube_006 = bpy.data.meshes.new('Cube.006')
me_cube_006.from_pydata([(-1.0, -1.0, -1.0), (-1.0, -1.0, 1.0), (-1.0, 1.0, -1.0), (-1.0, 1.0, 1.0), (1.0, -1.0, -1.0), (1.0, -1.0, 1.0), (1.0, 1.0, -1.0), (1.0, 1.0, 1.0), (0.2744, 0.8493, -0.8493), (-0.2918, 0.8493, -0.8493), (-0.2918, 0.8493, 0.8493), (0.2744, 0.8493, 0.8493), (-0.2918, -0.8493, -0.8493), (0.2744, -0.8493, -0.8493), (0.2744, -0.8493, 0.8493), (-0.2918, -0.8493, 0.8493), (1.0, -1.0, 1.0), (1.0, 1.0, 1.0), (0.2744, 0.8493, 0.8493), (0.2744, -0.8493, 0.8493)], [], [(0, 1, 3, 2), (8, 11, 7, 6), (6, 7, 5, 4), (12, 15, 1, 0), (8, 6, 4, 13), (10, 3, 1, 15), (17, 18, 19, 16), (11, 10, 15, 14), (2, 9, 12, 0), (9, 8, 13, 12), (4, 5, 14, 13), (13, 14, 15, 12), (2, 3, 10, 9), (9, 10, 11, 8)])
_uv = me_cube_006.uv_layers.new(name='UVMap')
_uv.uv.foreach_set('vector', [-0.01673, 0.05092, -0.5922, -0.3318, 0.2778, -0.1548, 0.3286, 0.04077, 0.5778, 0.1215, 0.9012, 0.01029, 1.592, 0.7149, 0.7521, 0.197, 0.7521, 0.197, 1.592, 0.7149, 0.3309, 0.7149, 0.3134, 0.251, 0.1011, 0.08905, -0.2487, -0.1123, -0.5922, -0.3318, -0.01673, 0.05092, 0.5778, 0.1215, 0.7521, 0.197, 0.3134, 0.251, 0.2096, 0.1546, 0.7959, 0.1549, 0.7658, 0.1638, 0.7658, 0.04545, 0.7959, 0.05434, 0.7658, 0.1638, 0.7351, 0.1549, 0.735, 0.05439, 0.7658, 0.04545, 0.8194, 0.1549, 0.7959, 0.1549, 0.7959, 0.05434, 0.8194, 0.05432, 0.3286, 0.04077, 0.4335, 0.07509, 0.1011, 0.08905, -0.01673, 0.05092, 0.4335, 0.07509, 0.5778, 0.1215, 0.2096, 0.1546, 0.1011, 0.08905, 0.3134, 0.251, 0.3309, 0.7149, -0.08399, 0.08113, 0.2096, 0.1546, 0.2096, 0.1546, -0.08399, 0.08113, -0.2487, -0.1123, 0.1011, 0.08905, 0.3286, 0.04077, 0.2778, -0.1548, 0.5308, -0.06185, 0.4335, 0.07509, 0.4335, 0.07509, 0.5308, -0.06185, 0.9012, 0.01029, 0.5778, 0.1215])
me_cube_006.materials.append(mat_material_008)
me_cube_006.use_remesh_preserve_volume = False
me_cube_006.use_remesh_preserve_attributes = False
me_cube_006.use_mirror_vertex_groups = False
me_cube_006.update()
me_cube_000 = bpy.data.meshes.new('Cube.000')
me_cube_000.from_pydata([(-1.0, -1.0, -1.0), (-1.0, -1.0, 1.0), (-1.0, 1.0, -1.0), (-1.0, 1.0, 1.0), (1.0, -1.0, -1.0), (1.0, -1.0, 1.0), (1.0, 1.0, -1.0), (1.0, 1.0, 1.0), (0.2744, 0.8493, -0.8493), (-0.2918, 0.8493, -0.8493), (-0.2918, 0.8493, 0.8493), (0.2744, 0.8493, 0.8493), (-0.2918, -0.8493, -0.8493), (0.2744, -0.8493, -0.8493), (0.2744, -0.8493, 0.8493), (-0.2918, -0.8493, 0.8493), (1.0, -1.0, 1.0), (1.0, 1.0, 1.0), (0.2744, 0.8493, 0.8493), (0.2744, -0.8493, 0.8493)], [], [(0, 1, 3, 2), (8, 11, 7, 6), (6, 7, 5, 4), (12, 15, 1, 0), (8, 6, 4, 13), (10, 3, 1, 15), (17, 18, 19, 16), (11, 10, 15, 14), (2, 9, 12, 0), (9, 8, 13, 12), (4, 5, 14, 13), (13, 14, 15, 12), (2, 3, 10, 9), (9, 10, 11, 8)])
_uv = me_cube_000.uv_layers.new(name='UVMap')
_uv.uv.foreach_set('vector', [-0.01673, 0.05092, -0.5922, -0.3318, 0.2778, -0.1548, 0.3286, 0.04077, 0.5778, 0.1215, 0.9012, 0.01029, 1.592, 0.7149, 0.7521, 0.197, 0.7521, 0.197, 1.592, 0.7149, 0.3309, 0.7149, 0.3134, 0.251, 0.1011, 0.08905, -0.2487, -0.1123, -0.5922, -0.3318, -0.01673, 0.05092, 0.5778, 0.1215, 0.7521, 0.197, 0.3134, 0.251, 0.2096, 0.1546, 0.7959, 0.1549, 0.7658, 0.1638, 0.7658, 0.04545, 0.7959, 0.05434, 0.7658, 0.1638, 0.7351, 0.1549, 0.735, 0.05439, 0.7658, 0.04545, 0.8194, 0.1549, 0.7959, 0.1549, 0.7959, 0.05434, 0.8194, 0.05432, 0.3286, 0.04077, 0.4335, 0.07509, 0.1011, 0.08905, -0.01673, 0.05092, 0.4335, 0.07509, 0.5778, 0.1215, 0.2096, 0.1546, 0.1011, 0.08905, 0.3134, 0.251, 0.3309, 0.7149, -0.08399, 0.08113, 0.2096, 0.1546, 0.2096, 0.1546, -0.08399, 0.08113, -0.2487, -0.1123, 0.1011, 0.08905, 0.3286, 0.04077, 0.2778, -0.1548, 0.5308, -0.06185, 0.4335, 0.07509, 0.4335, 0.07509, 0.5308, -0.06185, 0.9012, 0.01029, 0.5778, 0.1215])
me_cube_000.materials.append(mat_material_009)
me_cube_000.use_remesh_preserve_volume = False
me_cube_000.use_remesh_preserve_attributes = False
me_cube_000.use_mirror_vertex_groups = False
me_cube_000.update()

# ---- objects
ob_cube = bpy.data.objects.new('Cube', me_cube_001)
ob_cylinder = bpy.data.objects.new('Cylinder', me_cylinder)
ob_cube_001 = bpy.data.objects.new('Cube.001', me_cube_006)
ob_cube_002 = bpy.data.objects.new('Cube.002', me_cube_000)

# ---- transforms, parenting, visibility, modifiers, constraints
ob_cube.location = (0.2705, -4.984, 4.564)
ob_cube.rotation_euler = (5.446e-06, -3.13, -0.0004907)
ob_cube.scale = (5.724, 4.058, 0.4882)
ob_cube.lineart.crease_threshold = 0.0
ob_cylinder.location = (-3.912, -2.349, 3.6)
ob_cylinder.rotation_euler = (3.178, -0.04343, -2.198)
ob_cylinder.scale = (0.582, 0.5435, 2.846)
ob_cylinder.lineart.crease_threshold = 0.0
ob_cube_001.location = (1.688, -1.964, 2.601)
ob_cube_001.rotation_euler = (-1.503, 0.1811, 3.131)
ob_cube_001.scale = (-6.644, -0.2408, 0.08703)
ob_cube_001.lineart.crease_threshold = 0.0
ob_cube_002.location = (1.664, -1.9, 2.601)
ob_cube_002.rotation_euler = (-1.499, -0.1901, 3.131)
ob_cube_002.scale = (-6.644, -0.2408, 0.08703)
ob_cube_002.lineart.crease_threshold = 0.0

# ---- collection membership
col_collection_1.objects.link(ob_cube)
col_collection_1.objects.link(ob_cylinder)
col_collection_1.objects.link(ob_cube_001)
col_collection_1.objects.link(ob_cube_002)

# ---- scene / render settings (as saved in the file)
scene.frame_start = 1; scene.frame_end = 250; scene.frame_set(0)
scene.render.engine = 'BLENDER_EEVEE_NEXT'
scene.render.resolution_percentage = 50
scene.render.dither_intensity = 0.0
scene.cycles.use_denoising = False
scene.cycles.samples = 128
scene.cycles.sampling_pattern = 'TABULATED_SOBOL'
scene.cycles.light_sampling_threshold = 0.0
scene.cycles.use_adaptive_sampling = False
scene.cycles.use_light_tree = False
scene.cycles.blur_glossy = 0.0
scene.cycles.sample_clamp_indirect = 0.0
scene.view_settings.view_transform = 'Standard'
bpy.context.view_layer.update()

# ---- added for rendering (the .blend has no active camera and no usable light): camera, sun
cam_auto = bpy.data.cameras.new('AutoCamera')
cam_auto.lens = 50.0
cam_auto.sensor_width = 36.0
cam_auto.clip_end = 1000.0
ob_auto_camera = bpy.data.objects.new('AutoCamera', cam_auto)
scene.collection.objects.link(ob_auto_camera)
ob_auto_camera.location = (17.2946, -24.0539, 16.5886)
ob_auto_camera.rotation_euler = (1.09748, -7.21219e-08, 0.694738)
scene.camera = ob_auto_camera
light_auto_sun = bpy.data.lights.new('AutoSun', 'SUN')
light_auto_sun.energy = 3.0
light_auto_sun.angle = 0.0523599
ob_auto_sun = bpy.data.objects.new('AutoSun', light_auto_sun)
scene.collection.objects.link(ob_auto_sun)
ob_auto_sun.rotation_euler = (0.872665, 0.174533, 0.523599)
bpy.context.view_layer.update()
